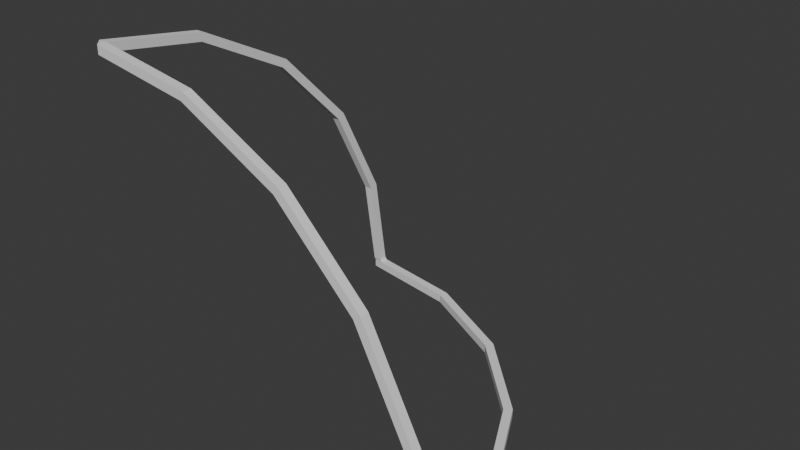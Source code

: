 # Source: FD-001_SmoothCornerWindow.blend  (saved by Blender 4.2.66; exported with 4.5.12 LTS)
import bpy
from mathutils import Matrix  # noqa: F401  (used for matrix-valued properties, if any)

bpy.ops.wm.read_factory_settings(use_empty=True)
scene = bpy.context.scene
scene.name = 'Scene'

# ---- collections
col_collection = bpy.data.collections.new('Collection'); scene.collection.children.link(col_collection)
col_export = bpy.data.collections.new('Export'); scene.collection.children.link(col_export)

# ---- world
world_world = bpy.data.worlds.new('World'); scene.world = world_world
world_world.use_nodes = True; world_world.node_tree.nodes.clear()
_N = world_world.node_tree.nodes; _L = world_world.node_tree.links
n0 = _N.new('ShaderNodeOutputWorld'); n0.name = 'World Output'; n0.location = (300, 300)
n1 = _N.new('ShaderNodeBackground'); n1.name = 'Background'; n1.location = (10, 300)
n1.inputs[0].default_value = (0.05088, 0.05088, 0.05088, 1.0)
_L.new(n1.outputs[0], n0.inputs[0])
n0.is_active_output = True
world_world.color = (0.05088, 0.05088, 0.05088)
world_world.sun_shadow_jitter_overblur = 0.0

# ---- meshes
me_cube_002 = bpy.data.meshes.new('Cube.002')
me_cube_002.from_pydata([(-1.95, 1.932, 0.6259), (-1.95, 1.884, 0.6104), (-1.95, 1.644, 1.19), (-1.95, 1.604, 1.161), (-1.95, 1.196, 1.639), (-1.95, 1.167, 1.598), (-1.95, 0.6317, 1.926), (-1.95, 0.6163, 1.879), (-2.0, 1.604, 1.161), (-2.0, 1.644, 1.19), (-2.0, 1.884, 0.6104), (-2.0, 1.932, 0.6259), (-2.0, 0.6163, 1.879), (-2.0, 0.6317, 1.926), (-2.0, 1.167, 1.598), (-2.0, 1.196, 1.639), (-1.95, 2.016, 0.06259), (-1.95, 1.967, 0.06104), (-2.0, 1.967, 0.06104), (-2.0, 2.016, 0.06259), (-1.95, 0.05, 2.017), (-1.95, 0.05, 1.968), (-2.0, 0.05, 2.017), (-2.0, 0.05, 1.968), (-2.0, 1.976, 8.92e-15), (-2.0, 2.025, 8.906e-15), (-0.0247, -1.397e-09, 0.0), (0.0247, 9.313e-10, 0.0), (-0.1164, 0.6104, 0.0), (-0.06888, 0.6259, 1.421e-14), (-0.397, 1.161, 1.421e-14), (-0.3566, 1.19, 1.421e-14), (-0.834, 1.598, 7.105e-15), (-0.8046, 1.639, 7.105e-15), (-1.385, 1.879, 1.066e-14), (-1.369, 1.926, 7.105e-15), (-2.0, 2.025, 0.05), (-2.0, 1.976, 0.05), (-0.834, 1.598, 0.05), (-0.8046, 1.639, 0.05), (-0.397, 1.161, 0.05), (-0.3566, 1.19, 0.05), (0.0247, 9.313e-10, 0.05), (-0.0247, -1.397e-09, 0.05), (-0.1164, 0.6104, 0.05), (-0.06888, 0.6259, 0.05), (-1.385, 1.879, 0.05), (-1.369, 1.926, 0.05), (-0.03387, 0.06104, 0.0), (0.01534, 0.06259, 1.421e-14), (0.01534, 0.06259, 0.05), (-0.03387, 0.06104, 0.05), (-1.938, 1.966, 1.554e-14), (-1.937, 2.015, 1.199e-14), (-1.937, 2.015, 0.05), (-1.938, 1.966, 0.05), (-0.06888, 4.726e-08, 0.6259), (-0.1164, 4.61e-08, 0.6104), (-0.3566, 8.993e-08, 1.19), (-0.397, 8.766e-08, 1.161), (-0.8046, 1.237e-07, 1.639), (-0.834, 1.207e-07, 1.598), (-1.369, 1.454e-07, 1.926), (-1.385, 1.419e-07, 1.879), (-0.397, 0.05, 1.161), (-0.3566, 0.05, 1.19), (-0.1164, 0.05, 0.6104), (-0.06888, 0.05, 0.6259), (-1.385, 0.05, 1.879), (-1.369, 0.05, 1.926), (-0.834, 0.05, 1.598), (-0.8046, 0.05, 1.639), (0.01534, 4.715e-09, 0.06259), (-0.03387, 4.598e-09, 0.06104), (-0.03387, 0.05, 0.06104), (0.01534, 0.05, 0.06259), (-1.95, 2.817e-08, 2.017), (-1.95, 2.445e-08, 1.968), (-1.95, 0.05, 2.017), (-1.95, 0.05, 1.968)], [], [(4, 6, 7, 5), (2, 4, 5, 3), (0, 2, 3, 1), (16, 0, 1, 17), (15, 9, 8, 14), (13, 15, 14, 12), (5, 14, 8, 3), (4, 2, 9, 15), (3, 8, 10, 1), (2, 0, 11, 9), (6, 20, 21, 7), (21, 23, 12, 7), (7, 12, 14, 5), (6, 4, 15, 13), (0, 16, 19, 11), (1, 10, 18, 17), (11, 19, 18, 10), (9, 11, 10, 8), (20, 6, 13, 22), (52, 24, 25, 53), (32, 34, 35, 33), (30, 32, 33, 31), (28, 30, 31, 29), (48, 28, 29, 49), (36, 25, 24, 37), (38, 32, 30, 40), (39, 41, 31, 33), (40, 30, 28, 44), (41, 45, 29, 31), (55, 52, 34, 46), (54, 47, 35, 53), (51, 48, 26, 43), (50, 42, 27, 49), (46, 34, 32, 38), (47, 39, 33, 35), (27, 42, 43, 26), (47, 54, 55, 46), (39, 47, 46, 38), (41, 39, 38, 40), (45, 41, 40, 44), (50, 45, 44, 51), (45, 50, 49, 29), (44, 28, 48, 51), (26, 48, 49, 27), (36, 54, 53, 25), (37, 24, 52, 55), (34, 52, 53, 35), (60, 62, 63, 61), (58, 60, 61, 59), (56, 58, 59, 57), (72, 56, 57, 73), (71, 65, 64, 70), (69, 71, 70, 68), (61, 70, 64, 59), (60, 58, 65, 71), (59, 64, 66, 57), (58, 56, 67, 65), (62, 76, 77, 63), (63, 68, 70, 61), (62, 60, 71, 69), (56, 72, 75, 67), (57, 66, 74, 73), (67, 75, 74, 66), (65, 67, 66, 64), (51, 74, 75, 50), (50, 75, 72, 42), (43, 42, 72, 73), (43, 73, 74, 51), (76, 62, 69, 78), (79, 78, 69, 68), (19, 16, 54, 36), (17, 55, 54, 16), (18, 19, 36, 37), (17, 18, 37, 55), (12, 23, 22, 13), (63, 77, 79, 68), (23, 21, 79, 77), (20, 22, 76, 78), (76, 22, 23, 77)])
_uv = me_cube_002.uv_layers.new(name='UVMap')
_uv.uv.foreach_set('vector', [0.0, 0.0, 0.0, 0.0, 0.0, 0.0, 0.0, 0.0, 0.0, 0.0, 0.0, 0.0, 0.0, 0.0, 0.0, 0.0, 0.0, 0.0, 0.0, 0.0, 0.0, 0.0, 0.0, 0.0, 0.0, 0.0, 0.0, 0.0, 0.0, 0.0, 0.0, 0.0, 0.0, 0.0, 0.0, 0.0, 0.0, 0.0, 0.0, 0.0, 0.0, 0.0, 0.0, 0.0, 0.0, 0.0, 0.0, 0.0, 0.0, 0.0, 0.0, 0.0, 0.0, 0.0, 0.0, 0.0, 0.0, 0.0, 0.0, 0.0, 0.0, 0.0, 0.0, 0.0, 0.0, 0.0, 0.0, 0.0, 0.0, 0.0, 0.0, 0.0, 0.0, 0.0, 0.0, 0.0, 0.0, 0.0, 0.0, 0.0, 0.0, 0.0, 0.0, 0.0, 0.0, 0.0, 0.0, 0.0, 0.0, 0.0, 0.0, 0.0, 0.0, 0.0, 0.0, 0.0, 0.0, 0.0, 0.0, 0.0, 0.0, 0.0, 0.0, 0.0, 0.0, 0.0, 0.0, 0.0, 0.0, 0.0, 0.0, 0.0, 0.0, 0.0, 0.0, 0.0, 0.0, 0.0, 0.0, 0.0, 0.0, 0.0, 0.0, 0.0, 0.0, 0.0, 0.0, 0.0, 0.0, 0.0, 0.0, 0.0, 0.0, 0.0, 0.0, 0.0, 0.0, 0.0, 0.0, 0.0, 0.0, 0.0, 0.0, 0.0, 0.0, 0.0, 0.0, 0.0, 0.0, 0.0, 0.0, 0.0, 0.0, 0.0, 0.0, 0.0, 0.0, 0.0, 0.0, 0.0, 0.0, 0.0, 0.0, 0.0, 0.0, 0.0, 0.0, 0.0, 0.0, 0.0, 0.0, 0.0, 0.0, 0.0, 0.0, 0.0, 0.0, 0.0, 0.0, 0.0, 0.0, 0.0, 0.0, 0.0, 0.0, 0.0, 0.0, 0.0, 0.0, 0.0, 0.0, 0.0, 0.0, 0.0, 0.0, 0.0, 0.0, 0.0, 0.0, 0.0, 0.0, 0.0, 0.0, 0.0, 0.0, 0.0, 0.0, 0.0, 0.0, 0.0, 0.0, 0.0, 0.0, 0.0, 0.0, 0.0, 0.0, 0.0, 0.0, 0.0, 0.0, 0.0, 0.0, 0.0, 0.0, 0.0, 0.0, 0.0, 0.0, 0.0, 0.0, 0.0, 0.0, 0.0, 0.0, 0.0, 0.0, 0.0, 0.0, 0.0, 0.0, 0.0, 0.0, 0.0, 0.0, 0.0, 0.0, 0.0, 0.0, 0.0, 0.0, 0.0, 0.0, 0.0, 0.0, 0.0, 0.0, 0.0, 0.0, 0.0, 0.0, 0.0, 0.0, 0.0, 0.0, 0.0, 0.0, 0.0, 0.0, 0.0, 0.0, 0.0, 0.0, 0.0, 0.0, 0.0, 0.0, 0.0, 0.0, 0.0, 0.0, 0.0, 0.0, 0.0, 0.0, 0.0, 0.0, 0.0, 0.0, 0.0, 0.0, 0.0, 0.0, 0.0, 0.0, 0.0, 0.0, 0.0, 0.0, 0.0, 0.0, 0.0, 0.0, 0.0, 0.0, 0.0, 0.0, 0.0, 0.0, 0.0, 0.0, 0.0, 0.0, 0.0, 0.0, 0.0, 0.0, 0.0, 0.0, 0.0, 0.0, 0.0, 0.0, 0.0, 0.0, 0.0, 0.0, 0.0, 0.0, 0.0, 0.0, 0.0, 0.0, 0.0, 0.0, 0.0, 0.0, 0.0, 0.0, 0.0, 0.0, 0.0, 0.0, 0.0, 0.0, 0.0, 0.0, 0.0, 0.0, 0.0, 0.0, 0.0, 0.0, 0.0, 0.0, 0.0, 0.0, 0.0, 0.0, 0.0, 0.0, 0.0, 0.0, 0.0, 0.0, 0.0, 0.0, 0.0, 0.0, 0.0, 0.0, 0.0, 0.0, 0.0, 0.0, 0.0, 0.0, 0.0, 0.0, 0.0, 0.0, 0.0, 0.0, 0.0, 0.0, 0.0, 0.0, 0.0, 0.0, 0.0, 0.0, 0.0, 0.0, 0.0, 0.0, 0.0, 0.0, 0.0, 0.0, 0.0, 0.0, 0.0, 0.0, 0.0, 0.0, 0.0, 0.0, 0.0, 0.0, 0.0, 0.0, 0.0, 0.0, 0.0, 0.0, 0.0, 0.0, 0.0, 0.0, 0.0, 0.0, 0.0, 0.0, 0.0, 0.0, 0.0, 0.0, 0.0, 0.0, 0.0, 0.0, 0.0, 0.0, 0.0, 0.0, 0.0, 0.0, 0.0, 0.0, 0.0, 0.0, 0.0, 0.0, 0.0, 0.0, 0.0, 0.0, 0.0, 0.0, 0.0, 0.0, 0.0, 0.0, 0.0, 0.0, 0.0, 0.0, 0.0, 0.0, 0.0, 0.0, 0.0, 0.0, 0.0, 0.0, 0.0, 0.0, 0.0, 0.0, 0.0, 0.0, 0.0, 0.0, 0.0, 0.0, 0.0, 0.0, 0.0, 0.0, 0.0, 0.0, 0.0, 0.0, 0.0, 0.0, 0.0, 0.0, 0.0, 0.0, 0.0, 0.0, 0.0, 0.0, 0.0, 0.0, 0.0, 0.0, 0.0, 0.0, 0.0, 0.0, 0.0, 0.0, 0.0, 0.0, 0.0, 0.0, 0.0, 0.0, 0.0, 0.0, 0.0, 0.0, 0.0, 0.0, 0.0, 0.0, 0.0, 0.0, 0.0, 0.0, 0.0, 0.0, 0.0, 0.0, 0.0, 0.0, 0.0, 0.0, 0.0, 0.0, 0.0, 0.0, 0.0, 0.0, 0.0, 0.0, 0.0, 0.0, 0.0, 0.0, 0.0, 0.0, 0.0, 0.0, 0.0, 0.0, 0.0, 0.0, 0.0, 0.0, 0.0, 0.0, 0.0, 0.0, 0.0, 0.0, 0.0, 0.0, 0.0, 0.0, 0.0, 0.0, 0.0, 0.0, 0.0, 0.0, 0.0, 0.0, 0.0, 0.0, 0.0, 0.0, 0.0, 0.0, 0.0, 0.0, 0.0, 0.0, 0.0, 0.0, 0.0, 0.0, 0.0, 0.0, 0.0, 0.0, 0.0, 0.0, 0.0, 0.0, 0.0, 0.0, 0.0, 0.0, 0.0, 0.0, 0.0, 0.0, 0.0, 0.0, 0.0, 0.0, 0.0, 0.0, 0.0, 0.0, 0.0, 0.0, 0.0, 0.0, 0.0, 0.0, 0.0, 0.0, 0.0, 0.0, 0.0, 0.0, 0.0, 0.0, 0.0, 0.0, 0.0, 0.0, 0.0, 0.0, 0.0, 0.0, 0.0, 0.0, 0.0])
me_cube_002.update()

# ---- objects
ob_smoothcornerwindow = bpy.data.objects.new('SmoothCornerWindow', me_cube_002)

# ---- transforms, parenting, visibility, modifiers, constraints
ob_smoothcornerwindow.location = (0.0, 0.0, 0.0)
ob_smoothcornerwindow.scale = (0.9876, 0.9877, 0.9915)

# ---- collection membership
col_export.objects.link(ob_smoothcornerwindow)

# ---- scene / render settings (as saved in the file)
scene.frame_start = 1; scene.frame_end = 250; scene.frame_set(1)
scene.render.engine = 'BLENDER_EEVEE_NEXT'
bpy.context.view_layer.update()

# ---- added for rendering (the .blend has no active camera and no usable light): camera, sun
cam_auto = bpy.data.cameras.new('AutoCamera')
cam_auto.lens = 50.0
cam_auto.sensor_width = 36.0
cam_auto.clip_end = 1000.0
ob_auto_camera = bpy.data.objects.new('AutoCamera', cam_auto)
scene.collection.objects.link(ob_auto_camera)
ob_auto_camera.location = (2.22946, -2.84609, 3.56406)
ob_auto_camera.rotation_euler = (1.09748, -7.21219e-08, 0.694738)
scene.camera = ob_auto_camera
light_auto_sun = bpy.data.lights.new('AutoSun', 'SUN')
light_auto_sun.energy = 3.0
light_auto_sun.angle = 0.0523599
ob_auto_sun = bpy.data.objects.new('AutoSun', light_auto_sun)
scene.collection.objects.link(ob_auto_sun)
ob_auto_sun.rotation_euler = (0.872665, 0.174533, 0.523599)
bpy.context.view_layer.update()
